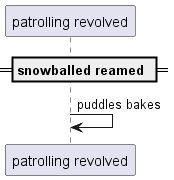

The diagram above was rendered by PlantUML. Its source (embedded in the PNG):
@startuml
participant "patrolling revolved" as 0
== snowballed reamed ==
0 -> 0: puddles bakes
@enduml